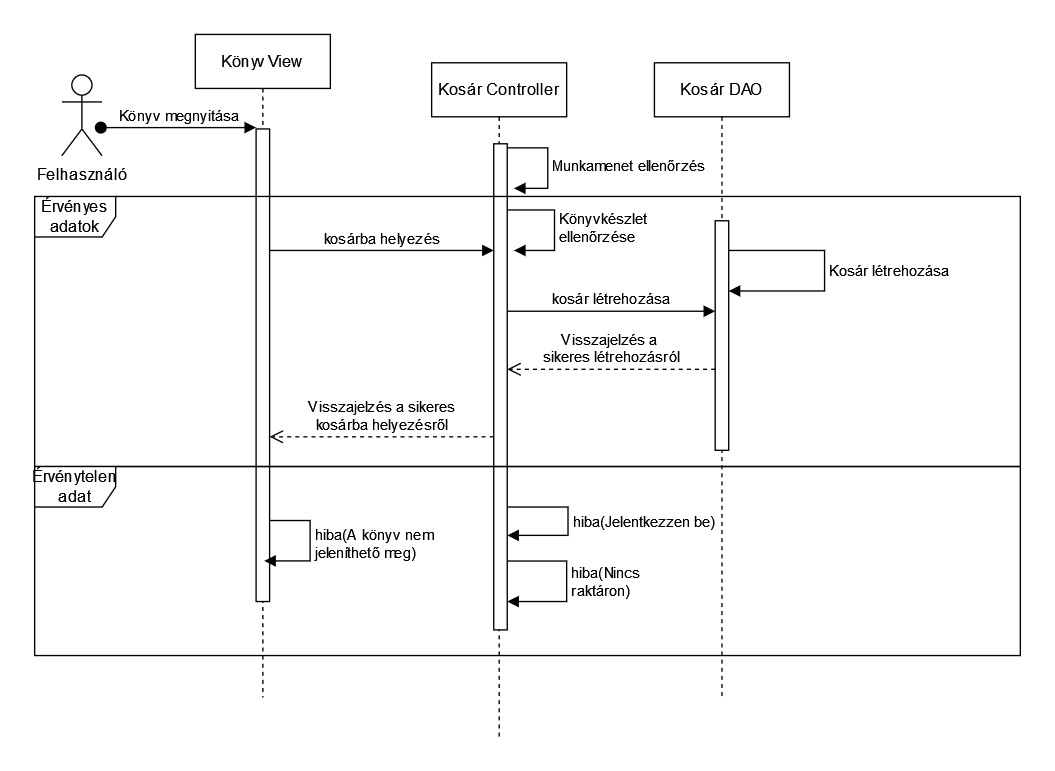

The diagram above was exported from draw.io. Its source (the exported page's mxGraphModel, read from the mxfile embedded in the PNG):
<mxGraphModel dx="1050" dy="558" grid="1" gridSize="10" guides="1" tooltips="1" connect="1" arrows="1" fold="1" page="1" pageScale="1" pageWidth="850" pageHeight="1100" math="0" shadow="0">
  <root>
    <mxCell id="0" />
    <mxCell id="1" parent="0" />
    <mxCell id="aM9ryv3xv72pqoxQDRHE-1" value="&lt;div&gt;Könyv View&lt;br&gt;&lt;/div&gt;" style="shape=umlLifeline;perimeter=lifelinePerimeter;whiteSpace=wrap;html=1;container=0;dropTarget=0;collapsible=0;recursiveResize=0;outlineConnect=0;portConstraint=eastwest;newEdgeStyle={&quot;edgeStyle&quot;:&quot;elbowEdgeStyle&quot;,&quot;elbow&quot;:&quot;vertical&quot;,&quot;curved&quot;:0,&quot;rounded&quot;:0};" parent="1" vertex="1">
      <mxGeometry x="159" y="30" width="100" height="491" as="geometry" />
    </mxCell>
    <mxCell id="aM9ryv3xv72pqoxQDRHE-2" value="" style="html=1;points=[];perimeter=orthogonalPerimeter;outlineConnect=0;targetShapes=umlLifeline;portConstraint=eastwest;newEdgeStyle={&quot;edgeStyle&quot;:&quot;elbowEdgeStyle&quot;,&quot;elbow&quot;:&quot;vertical&quot;,&quot;curved&quot;:0,&quot;rounded&quot;:0};" parent="aM9ryv3xv72pqoxQDRHE-1" vertex="1">
      <mxGeometry x="45" y="70" width="10" height="350" as="geometry" />
    </mxCell>
    <mxCell id="aM9ryv3xv72pqoxQDRHE-3" value="Könyv megnyitása" style="html=1;verticalAlign=bottom;startArrow=oval;endArrow=block;startSize=8;edgeStyle=elbowEdgeStyle;elbow=vertical;curved=0;rounded=0;" parent="aM9ryv3xv72pqoxQDRHE-1" edge="1">
      <mxGeometry relative="1" as="geometry">
        <mxPoint x="-70" y="69" as="sourcePoint" />
        <mxPoint x="45" y="69" as="targetPoint" />
      </mxGeometry>
    </mxCell>
    <mxCell id="aM9ryv3xv72pqoxQDRHE-5" value="Kosár Controller" style="shape=umlLifeline;perimeter=lifelinePerimeter;whiteSpace=wrap;html=1;container=0;dropTarget=0;collapsible=0;recursiveResize=0;outlineConnect=0;portConstraint=eastwest;newEdgeStyle={&quot;edgeStyle&quot;:&quot;elbowEdgeStyle&quot;,&quot;elbow&quot;:&quot;vertical&quot;,&quot;curved&quot;:0,&quot;rounded&quot;:0};" parent="1" vertex="1">
      <mxGeometry x="334" y="51" width="100" height="499" as="geometry" />
    </mxCell>
    <mxCell id="aM9ryv3xv72pqoxQDRHE-6" value="" style="html=1;points=[];perimeter=orthogonalPerimeter;outlineConnect=0;targetShapes=umlLifeline;portConstraint=eastwest;newEdgeStyle={&quot;edgeStyle&quot;:&quot;elbowEdgeStyle&quot;,&quot;elbow&quot;:&quot;vertical&quot;,&quot;curved&quot;:0,&quot;rounded&quot;:0};" parent="aM9ryv3xv72pqoxQDRHE-5" vertex="1">
      <mxGeometry x="46" y="60" width="10" height="360" as="geometry" />
    </mxCell>
    <mxCell id="Q0z_LshVRIAhm5La_Bbn-19" value="hiba(Jelentkezzen be)" style="html=1;align=left;spacingLeft=2;endArrow=block;rounded=0;edgeStyle=orthogonalEdgeStyle;curved=0;rounded=0;" edge="1" parent="aM9ryv3xv72pqoxQDRHE-5" source="aM9ryv3xv72pqoxQDRHE-6" target="aM9ryv3xv72pqoxQDRHE-6">
      <mxGeometry relative="1" as="geometry">
        <mxPoint x="61" y="319" as="sourcePoint" />
        <Array as="points">
          <mxPoint x="101" y="329" />
          <mxPoint x="101" y="350" />
        </Array>
        <mxPoint x="68" y="349" as="targetPoint" />
      </mxGeometry>
    </mxCell>
    <mxCell id="Q0z_LshVRIAhm5La_Bbn-23" value="&lt;div&gt;hiba(Nincs&amp;nbsp;&lt;/div&gt;&lt;div&gt;raktáron)&lt;/div&gt;" style="html=1;align=left;spacingLeft=2;endArrow=block;rounded=0;edgeStyle=orthogonalEdgeStyle;curved=0;rounded=0;" edge="1" parent="aM9ryv3xv72pqoxQDRHE-5" source="aM9ryv3xv72pqoxQDRHE-6" target="aM9ryv3xv72pqoxQDRHE-6">
      <mxGeometry relative="1" as="geometry">
        <mxPoint x="70" y="369" as="sourcePoint" />
        <Array as="points">
          <mxPoint x="100" y="369" />
          <mxPoint x="100" y="399" />
        </Array>
        <mxPoint x="70" y="399" as="targetPoint" />
      </mxGeometry>
    </mxCell>
    <mxCell id="aM9ryv3xv72pqoxQDRHE-8" value="&lt;div&gt;Visszajelzés a sikeres&lt;/div&gt;&lt;div&gt;kosárba helyezésről&lt;/div&gt;" style="html=1;verticalAlign=bottom;endArrow=open;dashed=1;endSize=8;edgeStyle=elbowEdgeStyle;elbow=vertical;curved=0;rounded=0;labelBackgroundColor=none;" parent="1" source="aM9ryv3xv72pqoxQDRHE-6" target="aM9ryv3xv72pqoxQDRHE-2" edge="1">
      <mxGeometry relative="1" as="geometry">
        <mxPoint x="351.5" y="291" as="targetPoint" />
        <Array as="points">
          <mxPoint x="360" y="328" />
        </Array>
        <mxPoint x="450" y="291" as="sourcePoint" />
      </mxGeometry>
    </mxCell>
    <mxCell id="Q0z_LshVRIAhm5La_Bbn-1" value="&lt;div&gt;Felhasználó&lt;/div&gt;" style="shape=umlActor;verticalLabelPosition=bottom;verticalAlign=top;html=1;outlineConnect=0;labelBackgroundColor=none;" vertex="1" parent="1">
      <mxGeometry x="60" y="60" width="30" height="60" as="geometry" />
    </mxCell>
    <mxCell id="Q0z_LshVRIAhm5La_Bbn-9" value="Érvényes adatok" style="shape=umlFrame;whiteSpace=wrap;html=1;pointerEvents=0;" vertex="1" parent="1">
      <mxGeometry x="40" y="150" width="730" height="200" as="geometry" />
    </mxCell>
    <mxCell id="Q0z_LshVRIAhm5La_Bbn-10" value="&lt;div&gt;Érvénytelen adat&lt;/div&gt;" style="shape=umlFrame;whiteSpace=wrap;html=1;pointerEvents=0;" vertex="1" parent="1">
      <mxGeometry x="40" y="350" width="730" height="140" as="geometry" />
    </mxCell>
    <mxCell id="Q0z_LshVRIAhm5La_Bbn-11" value="Kosár DAO" style="shape=umlLifeline;perimeter=lifelinePerimeter;whiteSpace=wrap;html=1;container=0;dropTarget=0;collapsible=0;recursiveResize=0;outlineConnect=0;portConstraint=eastwest;newEdgeStyle={&quot;edgeStyle&quot;:&quot;elbowEdgeStyle&quot;,&quot;elbow&quot;:&quot;vertical&quot;,&quot;curved&quot;:0,&quot;rounded&quot;:0};" vertex="1" parent="1">
      <mxGeometry x="499" y="51" width="100" height="469" as="geometry" />
    </mxCell>
    <mxCell id="Q0z_LshVRIAhm5La_Bbn-12" value="" style="html=1;points=[];perimeter=orthogonalPerimeter;outlineConnect=0;targetShapes=umlLifeline;portConstraint=eastwest;newEdgeStyle={&quot;edgeStyle&quot;:&quot;elbowEdgeStyle&quot;,&quot;elbow&quot;:&quot;vertical&quot;,&quot;curved&quot;:0,&quot;rounded&quot;:0};" vertex="1" parent="Q0z_LshVRIAhm5La_Bbn-11">
      <mxGeometry x="45" y="117" width="10" height="170" as="geometry" />
    </mxCell>
    <mxCell id="Q0z_LshVRIAhm5La_Bbn-22" value="&lt;div&gt;Kosár létrehozása&lt;/div&gt;" style="html=1;align=left;spacingLeft=2;endArrow=block;rounded=0;edgeStyle=orthogonalEdgeStyle;curved=0;rounded=0;" edge="1" parent="Q0z_LshVRIAhm5La_Bbn-11" source="Q0z_LshVRIAhm5La_Bbn-12" target="Q0z_LshVRIAhm5La_Bbn-12">
      <mxGeometry relative="1" as="geometry">
        <mxPoint x="93" y="139" as="sourcePoint" />
        <Array as="points">
          <mxPoint x="126" y="139" />
          <mxPoint x="126" y="169" />
        </Array>
        <mxPoint x="99.5" y="169" as="targetPoint" />
      </mxGeometry>
    </mxCell>
    <mxCell id="Q0z_LshVRIAhm5La_Bbn-13" value="kosár létrehozása" style="html=1;verticalAlign=bottom;endArrow=block;edgeStyle=elbowEdgeStyle;elbow=vertical;curved=0;rounded=0;" edge="1" parent="1" source="aM9ryv3xv72pqoxQDRHE-6" target="Q0z_LshVRIAhm5La_Bbn-12">
      <mxGeometry relative="1" as="geometry">
        <mxPoint x="364" y="235" as="sourcePoint" />
        <Array as="points">
          <mxPoint x="447" y="235" />
        </Array>
        <mxPoint x="512" y="235" as="targetPoint" />
      </mxGeometry>
    </mxCell>
    <mxCell id="Q0z_LshVRIAhm5La_Bbn-18" value="Munkamenet ellenőrzés" style="html=1;align=left;spacingLeft=2;endArrow=block;rounded=0;edgeStyle=orthogonalEdgeStyle;curved=0;rounded=0;" edge="1" parent="1">
      <mxGeometry relative="1" as="geometry">
        <mxPoint x="390" y="114" as="sourcePoint" />
        <Array as="points">
          <mxPoint x="420" y="144" />
        </Array>
        <mxPoint x="395" y="144" as="targetPoint" />
      </mxGeometry>
    </mxCell>
    <mxCell id="Q0z_LshVRIAhm5La_Bbn-20" value="&lt;div&gt;Visszajelzés a&amp;nbsp;&lt;/div&gt;&lt;div&gt;sikeres létrehozásról&lt;/div&gt;" style="html=1;verticalAlign=bottom;endArrow=open;dashed=1;endSize=8;edgeStyle=elbowEdgeStyle;elbow=vertical;curved=0;rounded=0;labelBackgroundColor=none;" edge="1" parent="1" source="Q0z_LshVRIAhm5La_Bbn-12" target="aM9ryv3xv72pqoxQDRHE-6">
      <mxGeometry relative="1" as="geometry">
        <mxPoint x="362" y="278" as="targetPoint" />
        <Array as="points">
          <mxPoint x="457" y="278" />
        </Array>
        <mxPoint x="512" y="278" as="sourcePoint" />
      </mxGeometry>
    </mxCell>
    <mxCell id="Q0z_LshVRIAhm5La_Bbn-21" value="&lt;div&gt;hiba(A könyv nem&lt;/div&gt;&lt;div&gt;jeleníthető meg)&lt;/div&gt;" style="html=1;align=left;spacingLeft=2;endArrow=block;rounded=0;edgeStyle=orthogonalEdgeStyle;curved=0;rounded=0;entryX=0.6;entryY=0.914;entryDx=0;entryDy=0;entryPerimeter=0;" edge="1" parent="1" target="aM9ryv3xv72pqoxQDRHE-2">
      <mxGeometry relative="1" as="geometry">
        <mxPoint x="214" y="390" as="sourcePoint" />
        <Array as="points">
          <mxPoint x="244" y="390" />
          <mxPoint x="244" y="420" />
        </Array>
        <mxPoint x="219" y="420" as="targetPoint" />
      </mxGeometry>
    </mxCell>
    <mxCell id="Q0z_LshVRIAhm5La_Bbn-24" value="&lt;div&gt;Könyvkészlet&amp;nbsp;&lt;/div&gt;&lt;div&gt;ellenőrzése&lt;/div&gt;" style="html=1;align=left;spacingLeft=2;endArrow=block;rounded=0;edgeStyle=orthogonalEdgeStyle;curved=0;rounded=0;" edge="1" parent="1">
      <mxGeometry relative="1" as="geometry">
        <mxPoint x="390" y="160" as="sourcePoint" />
        <Array as="points">
          <mxPoint x="425" y="160" />
          <mxPoint x="425" y="190" />
        </Array>
        <mxPoint x="395" y="190" as="targetPoint" />
      </mxGeometry>
    </mxCell>
    <mxCell id="Q0z_LshVRIAhm5La_Bbn-29" value="kosárba helyezés" style="html=1;verticalAlign=bottom;endArrow=block;edgeStyle=elbowEdgeStyle;elbow=vertical;curved=0;rounded=0;" edge="1" parent="1" source="aM9ryv3xv72pqoxQDRHE-2" target="aM9ryv3xv72pqoxQDRHE-6">
      <mxGeometry relative="1" as="geometry">
        <mxPoint x="264" y="190" as="sourcePoint" />
        <Array as="points">
          <mxPoint x="349" y="190" />
        </Array>
        <mxPoint x="375" y="190" as="targetPoint" />
      </mxGeometry>
    </mxCell>
  </root>
</mxGraphModel>